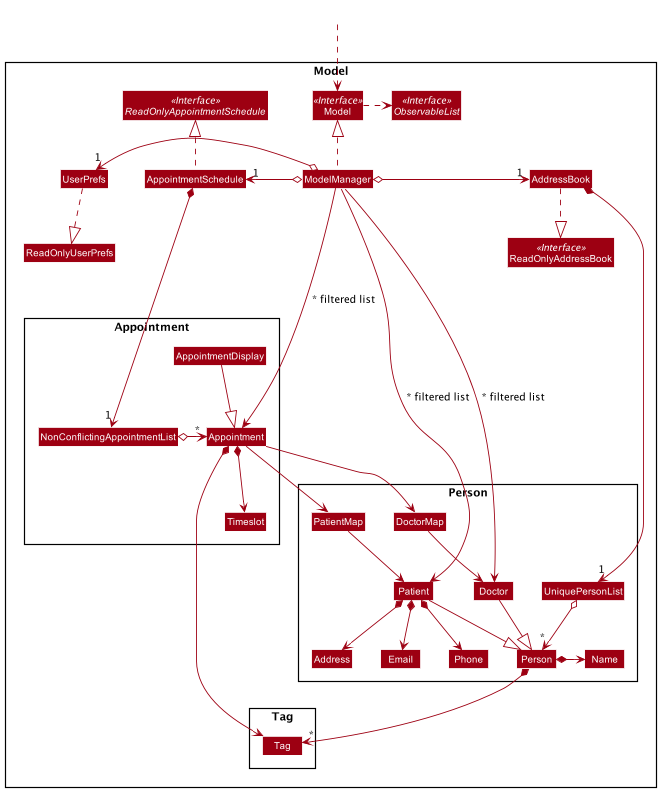

The diagram above was rendered by PlantUML. Its source (embedded in the PNG):
@startuml
!include style.puml
skinparam arrowThickness 1.1
skinparam arrowColor MODEL_COLOR
skinparam classBackgroundColor MODEL_COLOR

Package Model <<Rectangle>>{
Interface ReadOnlyAddressBook <<Interface>>
Interface Model <<Interface>>
Interface ObservableList <<Interface>>
Class AddressBook
Class ReadOnlyAddressBook
Class Model
Class ModelManager
Class UserPrefs
Class ReadOnlyUserPrefs
Class AppointmentSchedule
Interface ReadOnlyAppointmentSchedule <<Interface>>

Package Person {
Class Person
Class Patient
Class Doctor
Class DoctorMap
Class Name
Class PatientMap
Class Address
Class Email

Class Phone
Class UniquePersonList
}

Package Tag {
Class Tag
}


Package Appointment {
Class Appointment
Class Timeslot
Class NonConflictingAppointmentList
Class AppointmentDisplay
}
}

Class HiddenOutside #FFFFFF
HiddenOutside ..> Model

AddressBook ..|> ReadOnlyAddressBook
AppointmentSchedule .up.|> ReadOnlyAppointmentSchedule

ModelManager .up.|> Model
Model .right.> ObservableList
DoctorMap --> Doctor
PatientMap --> Patient
ModelManager o-right-> "1" AddressBook
ModelManager o-left-> "1" AppointmentSchedule
ModelManager o-left-> "1" UserPrefs
UserPrefs ..|> ReadOnlyUserPrefs

AddressBook *--> "1" UniquePersonList
AppointmentSchedule *--> "1" NonConflictingAppointmentList
UniquePersonList o--> "*" Person
NonConflictingAppointmentList o-left-> "*" Appointment
Person *--right-> Name
Patient *--> Phone
Patient *--> Email
Patient *--> Address
Person *--> "*" Tag
Patient --|> Person
Doctor --|> Person
AppointmentDisplay --|> Appointment
Appointment --> PatientMap
Appointment --> DoctorMap
Appointment *--> Timeslot
Appointment *--> Tag

Name -[hidden]right-> Phone
Phone -[hidden]right-> Address
Address -[hidden]right-> Email

ModelManager ----> Patient : " ~* filtered list"
ModelManager ----> Doctor : " ~* filtered list"
ModelManager ----> Appointment : " ~* filtered list"
@enduml